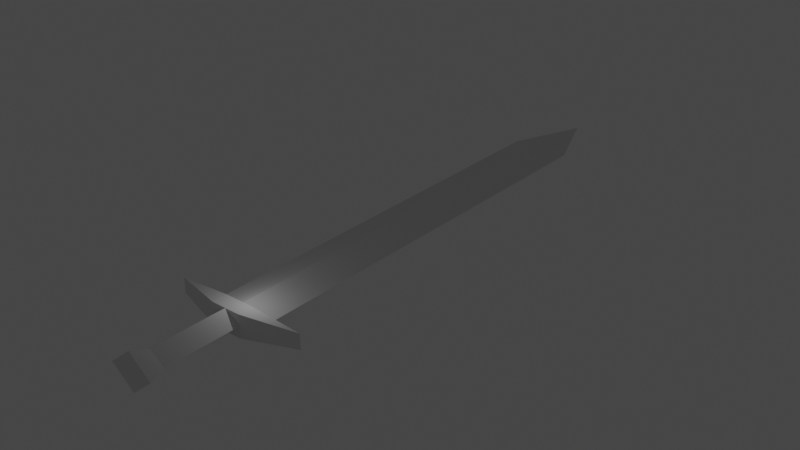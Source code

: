 # Source: sword.blend  (saved by Blender 2.80.75; exported with 4.5.12 LTS)
import bpy
from mathutils import Matrix  # noqa: F401  (used for matrix-valued properties, if any)

bpy.ops.wm.read_factory_settings(use_empty=True)
scene = bpy.context.scene
scene.name = 'Scene'

# ---- collections
col_collection = bpy.data.collections.new('Collection'); scene.collection.children.link(col_collection)

# ---- materials (node trees are filled in below, after node groups)
mat_e7_e7panelwood2 = bpy.data.materials.new('e7/e7panelwood2')
mat_e7_e7panelwood2.use_transparent_shadow = False
mat_e7_e7panelwood2.roughness = 1.0
mat_e7_e7panelwood2.specular_intensity = 0.0
mat_tb_empty = bpy.data.materials.new('__TB_empty')
mat_tb_empty.use_transparent_shadow = False
mat_tb_empty.roughness = 1.0
mat_tb_empty.specular_intensity = 0.0

# ---- material node trees
mat_e7_e7panelwood2.use_nodes = True; mat_e7_e7panelwood2.node_tree.nodes.clear()
_N = mat_e7_e7panelwood2.node_tree.nodes; _L = mat_e7_e7panelwood2.node_tree.links
n0 = _N.new('ShaderNodeOutputMaterial'); n0.name = 'Material Output'; n0.location = (300, 300)
n1 = _N.new('ShaderNodeBsdfPrincipled'); n1.name = 'Principled BSDF'; n1.location = (10, 300)
n1.distribution = 'GGX'
n1.subsurface_method = 'BURLEY'
n1.inputs[2].default_value = 1.0
n1.inputs[3].default_value = 1.45
n1.inputs[13].default_value = 0.0
n1.inputs[27].default_value = (0.0, 0.0, 0.0, 1.0)
n1.inputs[28].default_value = 1.0
_L.new(n1.outputs[0], n0.inputs[0])
n0.is_active_output = True
mat_tb_empty.use_nodes = True; mat_tb_empty.node_tree.nodes.clear()
_N = mat_tb_empty.node_tree.nodes; _L = mat_tb_empty.node_tree.links
n0 = _N.new('ShaderNodeOutputMaterial'); n0.name = 'Material Output'; n0.location = (300, 300)
n1 = _N.new('ShaderNodeBsdfPrincipled'); n1.name = 'Principled BSDF'; n1.location = (10, 300)
n1.distribution = 'GGX'
n1.subsurface_method = 'BURLEY'
n1.inputs[2].default_value = 1.0
n1.inputs[3].default_value = 1.45
n1.inputs[13].default_value = 0.0
n1.inputs[27].default_value = (0.0, 0.0, 0.0, 1.0)
n1.inputs[28].default_value = 1.0
_L.new(n1.outputs[0], n0.inputs[0])
n0.is_active_output = True

# ---- world
world_world = bpy.data.worlds.new('World'); scene.world = world_world
world_world.use_nodes = True; world_world.node_tree.nodes.clear()
_N = world_world.node_tree.nodes; _L = world_world.node_tree.links
n0 = _N.new('ShaderNodeOutputWorld'); n0.name = 'World Output'; n0.location = (300, 300)
n1 = _N.new('ShaderNodeBackground'); n1.name = 'Background'; n1.location = (10, 300)
n1.inputs[0].default_value = (0.05088, 0.05088, 0.05088, 1.0)
_L.new(n1.outputs[0], n0.inputs[0])
n0.is_active_output = True
world_world.color = (0.05088, 0.05088, 0.05088)
world_world.use_sun_shadow = False
world_world.sun_shadow_jitter_overblur = 0.0

# ---- lights
light_light = bpy.data.lights.new('Light', 'POINT')
light_light.transmission_factor = 0.0
light_light.energy = 1000.0
light_light.shadow_soft_size = 0.1
light_light.shadow_maximum_resolution = 0.006
light_light.use_absolute_resolution = True

# ---- meshes
me_entity0_brush1 = bpy.data.meshes.new('entity0_brush1')
me_entity0_brush1.from_pydata([(0.0, -72.0, 32.0), (0.0, -72.0, 192.0), (-32.0, -48.0, 192.0), (-32.0, -48.0, 32.0), (0.0, -24.0, 192.0), (0.0, -24.0, 32.0), (32.0, -48.0, 192.0), (32.0, -48.0, 32.0), (-144.0, -32.0, 0.0), (-144.0, -64.0, 0.0), (-32.0, -72.0, 32.0), (-32.0, -24.0, 32.0), (-32.0, -72.0, 3.815e-06), (-32.0, -24.0, 0.0), (32.0, -72.0, 32.0), (32.0, -24.0, 32.0), (32.0, -72.0, 3.815e-06), (32.0, -24.0, 0.0), (144.0, -32.0, 0.0), (144.0, -64.0, 0.0), (0.0, -88.0, 232.0), (-48.0, -48.0, 232.0), (-32.0, -48.0, 192.0), (0.0, -8.0, 232.0), (0.0, -72.0, 192.0), (0.0, -24.0, 192.0), (48.0, -48.0, 232.0), (32.0, -48.0, 192.0), (0.0, -64.0, -928.0), (0.0, -64.0, 0.0), (-64.0, -48.0, 0.0), (-64.0, -48.0, -928.0), (0.0, -32.0, -3.815e-06), (0.0, -32.0, -928.0), (0.0, -48.0, -1088.0), (64.0, -48.0, 0.0), (64.0, -48.0, -928.0)], [], [(1, 3, 0), (5, 2, 4), (6, 0, 7), (5, 6, 7), (1, 2, 3), (5, 3, 2), (6, 1, 0), (5, 4, 6), (9, 11, 8), (9, 12, 10), (13, 8, 11), (15, 10, 14), (14, 12, 16), (17, 11, 15), (13, 17, 12), (19, 14, 16), (15, 18, 17), (18, 14, 19), (9, 10, 11), (15, 11, 10), (14, 10, 12), (17, 13, 11), (17, 18, 19), (19, 16, 17), (16, 12, 17), (12, 9, 8), (8, 13, 12), (18, 15, 14), (20, 21, 22), (21, 23, 22), (24, 20, 22), (23, 25, 22), (23, 20, 26), (27, 20, 24), (23, 27, 25), (27, 26, 20), (26, 27, 23), (23, 21, 20), (29, 31, 28), (33, 30, 32), (34, 28, 31), (33, 34, 31), (36, 28, 34), (33, 36, 34), (35, 28, 36), (36, 32, 35), (29, 30, 31), (33, 31, 30), (35, 29, 28), (36, 33, 32)])
me_entity0_brush1.polygons.foreach_set('use_smooth', [True] * 50)
_k = set([(0, 1), (0, 3), (0, 7), (1, 2), (1, 6), (2, 3), (2, 4), (3, 5), (4, 5), (4, 6), (5, 7), (6, 7), (8, 9), (8, 11), (8, 13), (9, 10), (9, 12), (10, 11), (10, 12), (10, 14), (11, 13), (11, 15), (12, 16), (13, 17), (14, 15), (14, 16), (14, 19), (15, 17), (15, 18), (16, 19), (17, 18), (18, 19), (20, 21), (20, 22), (20, 24), (20, 26), (20, 27), (21, 22), (21, 23), (22, 23), (22, 24), (22, 25), (23, 25), (23, 26), (23, 27), (24, 27), (25, 27), (26, 27), (28, 29), (28, 31), (28, 34), (28, 36), (29, 30), (29, 35), (30, 31), (30, 32), (31, 33), (31, 34), (32, 33), (32, 35), (33, 34), (33, 36), (34, 36), (35, 36)])
me_entity0_brush1.attributes.new('sharp_edge', 'BOOLEAN', 'EDGE').data.foreach_set('value', [ (min(e.vertices), max(e.vertices)) in _k for e in me_entity0_brush1.edges])
_uv = me_entity0_brush1.uv_layers.new(name='UVMap')
_uv.uv.foreach_set('vector', [0.9194, 0.08332, 0.7864, 0.1698, 0.7984, 0.2037, 0.8207, 0.1861, 0.9116, 0.04474, 0.9504, 0.05713, 0.957, 0.09648, 0.7984, 0.2037, 0.8319, 0.2205, 0.8207, 0.1861, 0.957, 0.09648, 0.8319, 0.2205, 0.9194, 0.08332, 0.9116, 0.04474, 0.7864, 0.1698, 0.8207, 0.1861, 0.7864, 0.1698, 0.9116, 0.04474, 0.957, 0.09648, 0.9194, 0.08332, 0.7984, 0.2037, 0.8207, 0.1861, 0.9504, 0.05713, 0.957, 0.09648, 0.6767, 0.1128, 0.7972, 0.1598, 0.6859, 0.09698, 0.6767, 0.1128, 0.7525, 0.203, 0.7764, 0.1791, 0.7715, 0.1854, 0.6859, 0.09698, 0.7972, 0.1598, 0.8441, 0.2123, 0.7764, 0.1791, 0.8204, 0.2281, 0.8204, 0.2281, 0.7525, 0.203, 0.7965, 0.2518, 0.8185, 0.2376, 0.7972, 0.1598, 0.8441, 0.2123, 0.7715, 0.1854, 0.8185, 0.2376, 0.7525, 0.203, 0.877, 0.335, 0.8204, 0.2281, 0.7965, 0.2518, 0.8441, 0.2123, 0.895, 0.3295, 0.8185, 0.2376, 0.895, 0.3295, 0.8204, 0.2281, 0.877, 0.335, 0.6767, 0.1128, 0.7764, 0.1791, 0.7972, 0.1598, 0.8441, 0.2123, 0.7972, 0.1598, 0.7764, 0.1791, 0.8204, 0.2281, 0.7764, 0.1791, 0.7525, 0.203, 0.8185, 0.2376, 0.7715, 0.1854, 0.7972, 0.1598, 0.8185, 0.2376, 0.895, 0.3295, 0.877, 0.335, 0.877, 0.335, 0.7965, 0.2518, 0.8185, 0.2376, 0.7965, 0.2518, 0.7525, 0.203, 0.8185, 0.2376, 0.7525, 0.203, 0.6767, 0.1128, 0.6859, 0.09698, 0.6859, 0.09698, 0.7715, 0.1854, 0.7525, 0.203, 0.895, 0.3295, 0.8441, 0.2123, 0.8204, 0.2281, 0.9399, 0.06151, 0.9319, 0.0, 0.9116, 0.04474, 0.9319, 0.0, 0.9954, 0.01408, 0.9116, 0.04474, 0.9194, 0.08332, 0.9399, 0.06151, 0.9116, 0.04474, 0.9954, 0.01408, 0.9504, 0.05713, 0.9116, 0.04474, 0.9954, 0.01408, 0.9399, 0.06151, 1.0, 0.07802, 0.957, 0.09648, 0.9399, 0.06151, 0.9194, 0.08332, 0.9954, 0.01408, 0.957, 0.09648, 0.9504, 0.05713, 0.957, 0.09648, 1.0, 0.07802, 0.9399, 0.06151, 1.0, 0.07802, 0.957, 0.09648, 0.9954, 0.01408, 0.9954, 0.01408, 0.9319, 0.0, 0.9399, 0.06151, 0.7778, 0.2249, 0.06311, 0.8465, 0.1165, 0.8827, 0.101, 0.901, 0.7388, 0.1691, 0.7915, 0.2143, 0.0, 1.0, 0.1165, 0.8827, 0.06311, 0.8465, 0.101, 0.901, 0.0, 1.0, 0.06311, 0.8465, 0.1543, 0.9365, 0.1165, 0.8827, 0.0, 1.0, 0.101, 0.901, 0.1543, 0.9365, 0.0, 1.0, 0.8297, 0.27, 0.1165, 0.8827, 0.1543, 0.9365, 0.1543, 0.9365, 0.7915, 0.2143, 0.8297, 0.27, 0.7778, 0.2249, 0.7388, 0.1691, 0.06311, 0.8465, 0.101, 0.901, 0.06311, 0.8465, 0.7388, 0.1691, 0.8297, 0.27, 0.7778, 0.2249, 0.1165, 0.8827, 0.1543, 0.9365, 0.101, 0.901, 0.7915, 0.2143])
me_entity0_brush1.materials.append(mat_e7_e7panelwood2)
me_entity0_brush1.materials.append(mat_tb_empty)
me_entity0_brush1.use_remesh_preserve_volume = False
me_entity0_brush1.use_remesh_preserve_attributes = False
me_entity0_brush1.use_mirror_vertex_groups = False
me_entity0_brush1.update()
me_entity0_brush1.normals_split_custom_set([tuple(v) for v in zip(*[iter([-0.6, -0.8, 0.0, -0.6, -0.8, 0.0, -0.6, -0.8, 0.0, -0.6, 0.8, 0.0, -0.6, 0.8, 0.0, -0.6, 0.8, 0.0, 0.6, -0.8, 0.0, 0.6, -0.8, 0.0, 0.6, -0.8, 0.0, 0.6, 0.8, 0.0, 0.6, 0.8, 0.0, 0.6, 0.8, 0.0, -0.6, -0.8, 0.0, -0.6, -0.8, 0.0, -0.6, -0.8, 0.0, -0.6, 0.8, 0.0, -0.6, 0.8, 0.0, -0.6, 0.8, 0.0, 0.6, -0.8, 0.0, 0.6, -0.8, 0.0, 0.6, -0.8, 0.0, 0.6, 0.8, 0.0, 0.6, 0.8, 0.0, 0.6, 0.8, 0.0, -0.2747, 0.0, 0.9615, -0.2747, 0.0, 0.9615, -0.2747, 0.0, 0.9615, -0.07125, -0.9975, 0.0, -0.07125, -0.9975, 0.0, -0.07125, -0.9975, 0.0, -0.07125, 0.9975, 0.0, -0.07125, 0.9975, 0.0, -0.07125, 0.9975, 0.0, 0.0, 0.0, 1.0, 0.0, 0.0, 1.0, 0.0, 0.0, 1.0, 0.0, -1.0, 0.0, 0.0, -1.0, 0.0, 0.0, -1.0, 0.0, 0.0, 1.0, 3.519e-08, 0.0, 1.0, 8.402e-08, 0.0, 1.0, 0.0, 2.772e-09, -7.947e-08, -1.0, -1.135e-08, -7.244e-08, -1.0, 5.284e-09, -7.244e-08, -1.0, 0.07125, -0.9975, 0.0, 0.07125, -0.9975, 0.0, 0.07125, -0.9975, 0.0, 0.07125, 0.9975, 0.0, 0.07125, 0.9975, 0.0, 0.07125, 0.9975, 0.0, 0.2747, 0.0, 0.9615, 0.2747, 0.0, 0.9615, 0.2747, 0.0, 0.9615, -0.2747, 0.0, 0.9615, -0.2747, 0.0, 0.9615, -0.2747, 0.0, 0.9615, 0.0, 0.0, 1.0, 0.0, 0.0, 1.0, 0.0, 0.0, 1.0, 0.0, -1.0, 0.0, 0.0, -1.0, 0.0, 0.0, -1.0, 0.0, 0.0, 1.0, 3.519e-08, 0.0, 1.0, 1.192e-07, 0.0, 1.0, 8.402e-08, -1.135e-08, -7.244e-08, -1.0, 0.0, 0.0, -1.0, -7.161e-09, -2.005e-08, -1.0, -7.161e-09, -2.005e-08, -1.0, -1.386e-08, -7.947e-08, -1.0, -1.135e-08, -7.244e-08, -1.0, -1.386e-08, -7.947e-08, -1.0, 5.284e-09, -7.244e-08, -1.0, -1.135e-08, -7.244e-08, -1.0, 5.284e-09, -7.244e-08, -1.0, 3.406e-08, 0.0, -1.0, 2.69e-08, -2.005e-08, -1.0, 2.69e-08, -2.005e-08, -1.0, 2.772e-09, -7.947e-08, -1.0, 5.284e-09, -7.244e-08, -1.0, 0.2747, 0.0, 0.9615, 0.2747, 0.0, 0.9615, 0.2747, 0.0, 0.9615, -0.6202, -0.7442, -0.2481, -0.6202, -0.7442, -0.2481, -0.6202, -0.7442, -0.2481, -0.6202, 0.7442, -0.2481, -0.6202, 0.7442, -0.2481, -0.6202, 0.7442, -0.2481, -0.5715, -0.7619, -0.3048, -0.5715, -0.7619, -0.3048, -0.5715, -0.7619, -0.3048, -0.5715, 0.7619, -0.3048, -0.5715, 0.7619, -0.3048, -0.5715, 0.7619, -0.3048, 0.0, 0.0, 1.0, 0.0, 0.0, 1.0, 0.0, 0.0, 1.0, 0.5715, -0.7619, -0.3048, 0.5715, -0.7619, -0.3048, 0.5715, -0.7619, -0.3048, 0.5715, 0.7619, -0.3048, 0.5715, 0.7619, -0.3048, 0.5715, 0.7619, -0.3048, 0.6202, -0.7442, -0.2481, 0.6202, -0.7442, -0.2481, 0.6202, -0.7442, -0.2481, 0.6202, 0.7442, -0.2481, 0.6202, 0.7442, -0.2481, 0.6202, 0.7442, -0.2481, 0.0, 0.0, 1.0, 0.0, 0.0, 1.0, 0.0, 0.0, 1.0, -0.2425, -0.9701, 0.0, -0.2425, -0.9701, 0.0, -0.2425, -0.9701, 0.0, -0.2425, 0.9701, 0.0, -0.2425, 0.9701, 0.0, -0.2425, 0.9701, 0.0, -0.2414, -0.9656, -0.09656, -0.2414, -0.9656, -0.09656, -0.2414, -0.9656, -0.09656, -0.2414, 0.9656, -0.09656, -0.2414, 0.9656, -0.09656, -0.2414, 0.9656, -0.09656, 0.2414, -0.9656, -0.09656, 0.2414, -0.9656, -0.09656, 0.2414, -0.9656, -0.09656, 0.2414, 0.9656, -0.09656, 0.2414, 0.9656, -0.09656, 0.2414, 0.9656, -0.09656, 0.2425, -0.9701, 0.0, 0.2425, -0.9701, 0.0, 0.2425, -0.9701, 0.0, 0.2425, 0.9701, 0.0, 0.2425, 0.9701, 0.0, 0.2425, 0.9701, 0.0, -0.2425, -0.9701, 0.0, -0.2425, -0.9701, 0.0, -0.2425, -0.9701, 0.0, -0.2425, 0.9701, 0.0, -0.2425, 0.9701, 0.0, -0.2425, 0.9701, 0.0, 0.2425, -0.9701, 0.0, 0.2425, -0.9701, 0.0, 0.2425, -0.9701, 0.0, 0.2425, 0.9701, 0.0, 0.2425, 0.9701, 0.0, 0.2425, 0.9701, 0.0])] * 3)])

# ---- objects
ob_light = bpy.data.objects.new('Light', light_light)
ob_entity0_brush1 = bpy.data.objects.new('entity0_brush1', me_entity0_brush1)

# ---- transforms, parenting, visibility, modifiers, constraints
ob_light.location = (4.076, 1.005, 5.904)
ob_light.rotation_euler = (0.6503, 0.05522, 1.866)
ob_light.lock_rotations_4d = False
ob_light.empty_display_type = 'ARROWS'
ob_light.color = (0.0, 0.0, 0.0, 0.0)
ob_light.lineart.crease_threshold = 0.0
ob_entity0_brush1.location = (0.0, 0.0, 0.0)
ob_entity0_brush1.rotation_euler = (1.571, -0.0, 0.0)
ob_entity0_brush1.scale = (0.1372, 0.1372, 0.1372)
ob_entity0_brush1.lineart.crease_threshold = 0.0

# ---- collection membership
col_collection.objects.link(ob_light)
col_collection.objects.link(ob_entity0_brush1)

# ---- scene / render settings (as saved in the file)
scene.frame_start = 1; scene.frame_end = 1; scene.frame_set(1)
scene.render.engine = 'BLENDER_EEVEE_NEXT'
scene.cycles.use_denoising = False
scene.cycles.samples = 128
scene.cycles.sampling_pattern = 'TABULATED_SOBOL'
scene.cycles.use_adaptive_sampling = False
scene.cycles.use_light_tree = False
scene.view_settings.view_transform = 'Filmic'
bpy.context.view_layer.update()

# ---- added for rendering (the .blend has no active camera): camera
cam_auto = bpy.data.cameras.new('AutoCamera')
cam_auto.lens = 50.0
cam_auto.sensor_width = 36.0
cam_auto.clip_end = 3014.46
ob_auto_camera = bpy.data.objects.new('AutoCamera', cam_auto)
scene.collection.objects.link(ob_auto_camera)
ob_auto_camera.location = (171.765, -147.41, 130.828)
ob_auto_camera.rotation_euler = (1.09748, -7.21219e-08, 0.694738)
scene.camera = ob_auto_camera
bpy.context.view_layer.update()
